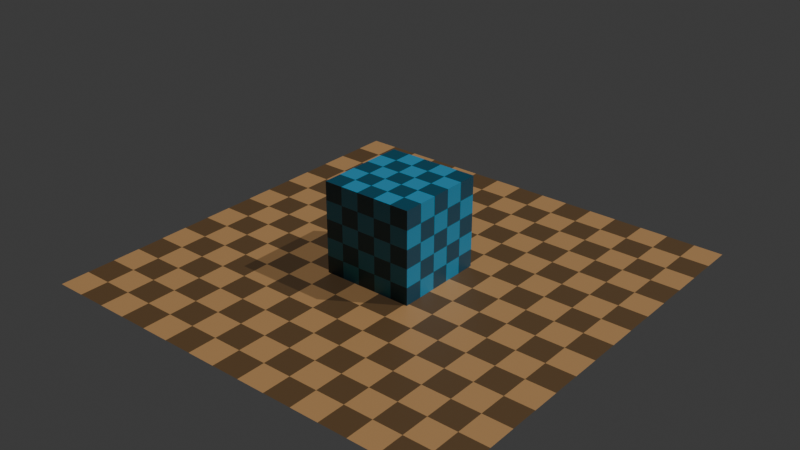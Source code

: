 # Source: baked_light.blend  (saved by Blender 4.4.30; exported with 4.5.12 LTS)
import bpy
from mathutils import Matrix  # noqa: F401  (used for matrix-valued properties, if any)

bpy.ops.wm.read_factory_settings(use_empty=True)
scene = bpy.context.scene
scene.name = 'Scene'

# ---- collections
col_collection = bpy.data.collections.new('Collection'); scene.collection.children.link(col_collection)

# ---- images (referenced by path relative to the original .blend; pixels are not part of the script)
import os
ASSET_DIR = os.environ.get("B2B_ASSET_DIR", "")  # directory of the original .blend (textures are referenced by path, not embedded)
HERE = os.path.dirname(os.path.abspath(__file__))  # packed textures are extracted next to this script under _unpacked/

def load_image(name, relpath, width, height, colorspace="sRGB"):
    """Load a texture the original file referenced (path relative to the .blend, or extracted next to this script)."""
    p = next((c for c in (os.path.join(HERE, relpath), os.path.join(ASSET_DIR, relpath)) if relpath and os.path.exists(c)), "")
    if p:
        img = bpy.data.images.load(p, check_existing=True)
        img.name = name
    else:  # same state as the original file: an image datablock whose file is absent (Cycles renders it pink)
        img = bpy.data.images.new(name, width, height)
        img.source = "FILE"
        img.filepath = "//" + (relpath or name)
    img.colorspace_settings.name = colorspace
    return img
img_shadowmap = load_image('Shadowmap', '_unpacked/Shadowmap.e48495f2.png', 1024, 1024, 'sRGB')

# ---- materials (node trees are filled in below, after node groups)
mat_material_002 = bpy.data.materials.new('Material.002')
mat_material_001 = bpy.data.materials.new('Material.001')

# ---- material node trees
mat_material_002.use_nodes = True; mat_material_002.node_tree.nodes.clear()
_N = mat_material_002.node_tree.nodes; _L = mat_material_002.node_tree.links
n0 = _N.new('ShaderNodeBsdfPrincipled'); n0.name = 'Principled BSDF'; n0.location = (83, 300)
n1 = _N.new('ShaderNodeOutputMaterial'); n1.name = 'Material Output'; n1.location = (373, 300)
n2 = _N.new('ShaderNodeTexImage'); n2.name = 'Image Texture'; n2.location = (-558, -30)
n2.image = img_shadowmap
n3 = _N.new('ShaderNodeMix'); n3.name = 'Mix'; n3.location = (-172, 211)
n3.data_type = 'RGBA'
n3.blend_type = 'MULTIPLY'
n4 = _N.new('ShaderNodeRGB'); n4.name = 'RGB'; n4.location = (-576, 223)
n4.outputs[0].default_value = (0.4996, 0.2757, 0.1077, 1.0)
n5 = _N.new('ShaderNodeUVMap'); n5.name = 'UV Map'; n5.location = (-753, -151)
n5.uv_map = 'ShadowUV'
n6 = _N.new('ShaderNodeTexChecker'); n6.name = 'Checker Texture'; n6.location = (-707, 355)
n6.inputs[3].default_value = 15.0
n7 = _N.new('ShaderNodeVectorMath'); n7.name = 'Vector Math'; n7.location = (-385, 349)
n7.operation = 'MULTIPLY'
_L.new(n0.outputs[0], n1.inputs[0])
_L.new(n2.outputs[0], n3.inputs[7])
_L.new(n5.outputs[0], n2.inputs[0])
_L.new(n3.outputs[2], n0.inputs[0])
_L.new(n7.outputs[0], n3.inputs[6])
_L.new(n6.outputs[0], n7.inputs[0])
_L.new(n4.outputs[0], n7.inputs[1])
n1.is_active_output = True
mat_material_001.use_nodes = True; mat_material_001.node_tree.nodes.clear()
_N = mat_material_001.node_tree.nodes; _L = mat_material_001.node_tree.links
n0 = _N.new('ShaderNodeBsdfPrincipled'); n0.name = 'Principled BSDF'; n0.location = (-17, 226)
n1 = _N.new('ShaderNodeOutputMaterial'); n1.name = 'Material Output'; n1.location = (273, 226)
n2 = _N.new('ShaderNodeTexImage'); n2.name = 'Image Texture'; n2.location = (-535, 28)
n2.image = img_shadowmap
n3 = _N.new('ShaderNodeVectorMath'); n3.name = 'Vector Math'; n3.location = (-191, 162)
n3.operation = 'MULTIPLY'
n4 = _N.new('ShaderNodeRGB'); n4.name = 'RGB'; n4.location = (-710, 241)
n4.outputs[0].default_value = (0.02041, 0.294, 0.4993, 1.0)
n5 = _N.new('ShaderNodeUVMap'); n5.name = 'UV Map'; n5.location = (-746, 36)
n5.uv_map = 'ShadowUV'
n6 = _N.new('ShaderNodeTexChecker'); n6.name = 'Checker Texture'; n6.location = (-642, 381)
n7 = _N.new('ShaderNodeVectorMath'); n7.name = 'Vector Math.001'; n7.location = (-459, 347)
n7.operation = 'MULTIPLY'
_L.new(n0.outputs[0], n1.inputs[0])
_L.new(n2.outputs[0], n3.inputs[0])
_L.new(n5.outputs[0], n2.inputs[0])
_L.new(n3.outputs[0], n0.inputs[0])
_L.new(n6.outputs[0], n7.inputs[0])
_L.new(n4.outputs[0], n7.inputs[1])
_L.new(n7.outputs[0], n3.inputs[1])
n1.is_active_output = True

# ---- world
world_world = bpy.data.worlds.new('World'); scene.world = world_world
world_world.use_nodes = True; world_world.node_tree.nodes.clear()
_N = world_world.node_tree.nodes; _L = world_world.node_tree.links
n0 = _N.new('ShaderNodeOutputWorld'); n0.name = 'World Output'; n0.location = (300, 300)
n1 = _N.new('ShaderNodeBackground'); n1.name = 'Background'; n1.location = (10, 300)
n1.inputs[0].default_value = (0.05088, 0.05088, 0.05088, 1.0)
_L.new(n1.outputs[0], n0.inputs[0])
n0.is_active_output = True
world_world.color = (0.05088, 0.05088, 0.05088)
world_world.sun_shadow_jitter_overblur = 0.0

# ---- lights
light_sun = bpy.data.lights.new('Sun', 'SUN')
light_sun.use_shadow = False
light_sun.energy = 3.0

# ---- meshes
me_plane = bpy.data.meshes.new('Plane')
me_plane.from_pydata([(-1.0, -1.0, 0.0), (1.0, -1.0, 0.0), (-1.0, 1.0, 0.0), (1.0, 1.0, 0.0)], [], [(0, 1, 3, 2)])
_uv = me_plane.uv_layers.new(name='UVMap')
_uv.uv.foreach_set('vector', [0.007296, 0.9927, 0.004196, 0.002646, 1.0, 0.004196, 0.9958, 0.9958])
_uv = me_plane.uv_layers.new(name='ShadowUV')
_uv.uv.foreach_set('vector', [0.0414, 0.6408, 0.0414, 0.02125, 0.661, 0.02125, 0.661, 0.6408])
_uv.active_render = True
me_plane.materials.append(mat_material_002)
me_plane.update()
me_cube_001 = bpy.data.meshes.new('Cube.001')
me_cube_001.from_pydata([(-1.0, -1.0, -1.0), (-1.0, -1.0, 1.0), (-1.0, 1.0, -1.0), (-1.0, 1.0, 1.0), (1.0, -1.0, -1.0), (1.0, -1.0, 1.0), (1.0, 1.0, -1.0), (1.0, 1.0, 1.0)], [], [(0, 1, 3, 2), (2, 3, 7, 6), (6, 7, 5, 4), (4, 5, 1, 0), (2, 6, 4, 0), (7, 3, 1, 5)])
_uv = me_cube_001.uv_layers.new(name='UVMap')
_uv.uv.foreach_set('vector', [0.3823, 0.03088, 0.6208, 0.03088, 0.6208, 0.2693, 0.3823, 0.2693, 0.3823, 0.2693, 0.6208, 0.2693, 0.6208, 0.5078, 0.3823, 0.5078, 0.3823, 0.5078, 0.6208, 0.5078, 0.6208, 0.7462, 0.3823, 0.7462, 0.3823, 0.7462, 0.6208, 0.7462, 0.6208, 0.9846, 0.3823, 0.9846, 0.1439, 0.5078, 0.3823, 0.5078, 0.3823, 0.7462, 0.1439, 0.7462, 0.6208, 0.5078, 0.8592, 0.5078, 0.8592, 0.7462, 0.6208, 0.7462])
_uv = me_cube_001.uv_layers.new(name='ShadowUV')
_uv.uv.foreach_set('vector', [0.7081, 0.5356, 0.8159, 0.5356, 0.8159, 0.6434, 0.7081, 0.6434, 0.7081, 0.6434, 0.8159, 0.6434, 0.8159, 0.7511, 0.7081, 0.7511, 0.7081, 0.7511, 0.8159, 0.7511, 0.8159, 0.8589, 0.7081, 0.8589, 0.7081, 0.8589, 0.8159, 0.8589, 0.8159, 0.9667, 0.7081, 0.9667, 0.6003, 0.7511, 0.7081, 0.7511, 0.7081, 0.8589, 0.6003, 0.8589, 0.8159, 0.7511, 0.9236, 0.7511, 0.9236, 0.8589, 0.8159, 0.8589])
_uv.active_render = True
me_cube_001.materials.append(mat_material_001)
me_cube_001.update()

# ---- objects
ob_plane = bpy.data.objects.new('Plane', me_plane)
ob_cube = bpy.data.objects.new('Cube', me_cube_001)
ob_sun = bpy.data.objects.new('Sun', light_sun)

# ---- transforms, parenting, visibility, modifiers, constraints
ob_plane.location = (0.0, 0.0, 0.0)
ob_plane.scale = (4.652, 4.652, 1.0)
ob_cube.location = (0.0, 0.0, 0.9815)
ob_sun.location = (0.0, 0.0, 5.371)
ob_sun.rotation_euler = (0.03046, 0.713, 0.5985)

# ---- collection membership
col_collection.objects.link(ob_plane)
col_collection.objects.link(ob_cube)
col_collection.objects.link(ob_sun)

# ---- scene / render settings (as saved in the file)
scene.frame_start = 1; scene.frame_end = 250; scene.frame_set(1)
scene.render.engine = 'CYCLES'
scene.cycles.bake_type = 'SHADOW'
bpy.context.view_layer.update()

# ---- added for rendering (the .blend has no active camera): camera
cam_auto = bpy.data.cameras.new('AutoCamera')
cam_auto.lens = 50.0
cam_auto.sensor_width = 36.0
cam_auto.clip_end = 1000.0
ob_auto_camera = bpy.data.objects.new('AutoCamera', cam_auto)
scene.collection.objects.link(ob_auto_camera)
ob_auto_camera.location = (12.3125, -14.775, 10.8315)
ob_auto_camera.rotation_euler = (1.09748, -7.21219e-08, 0.694738)
scene.camera = ob_auto_camera
bpy.context.view_layer.update()
